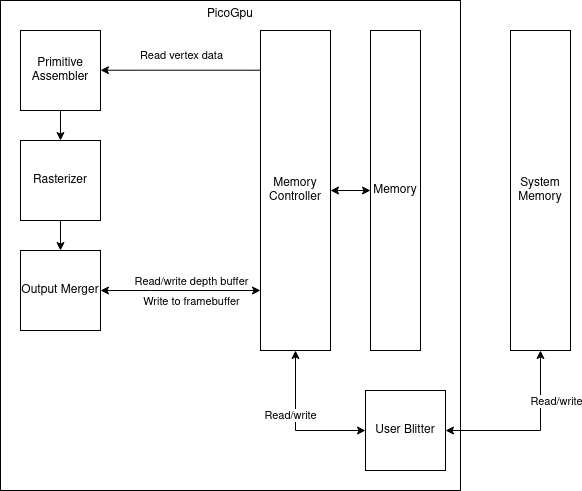

The diagram above was exported from draw.io. Its source (the exported page's mxGraphModel, read from the mxfile embedded in the PNG):
<mxGraphModel dx="1402" dy="737" grid="1" gridSize="10" guides="1" tooltips="1" connect="1" arrows="1" fold="1" page="1" pageScale="1" pageWidth="850" pageHeight="1100" math="0" shadow="0">
  <root>
    <mxCell id="0" />
    <mxCell id="1" parent="0" />
    <mxCell id="XQ6cpMVjWa_yl-SpmaP0-6" value="PicoGpu" style="rounded=0;whiteSpace=wrap;html=1;align=center;verticalAlign=top;" parent="1" vertex="1">
      <mxGeometry x="20" y="10" width="460" height="490" as="geometry" />
    </mxCell>
    <mxCell id="XQ6cpMVjWa_yl-SpmaP0-9" style="edgeStyle=orthogonalEdgeStyle;rounded=0;orthogonalLoop=1;jettySize=auto;html=1;startArrow=none;startFill=0;" parent="1" source="jrUqXAqRGAKsJs-M6xHb-1" target="XQ6cpMVjWa_yl-SpmaP0-1" edge="1">
      <mxGeometry relative="1" as="geometry" />
    </mxCell>
    <mxCell id="jrUqXAqRGAKsJs-M6xHb-1" value="&lt;div&gt;Primitive Assembler&lt;/div&gt;" style="whiteSpace=wrap;html=1;aspect=fixed;" parent="1" vertex="1">
      <mxGeometry x="40" y="40" width="80" height="80" as="geometry" />
    </mxCell>
    <mxCell id="XQ6cpMVjWa_yl-SpmaP0-10" style="edgeStyle=orthogonalEdgeStyle;rounded=0;orthogonalLoop=1;jettySize=auto;html=1;startArrow=none;startFill=0;" parent="1" source="XQ6cpMVjWa_yl-SpmaP0-1" target="XQ6cpMVjWa_yl-SpmaP0-2" edge="1">
      <mxGeometry relative="1" as="geometry" />
    </mxCell>
    <mxCell id="XQ6cpMVjWa_yl-SpmaP0-1" value="&lt;div&gt;Rasterizer&lt;/div&gt;" style="rounded=0;whiteSpace=wrap;html=1;" parent="1" vertex="1">
      <mxGeometry x="40" y="150" width="80" height="80" as="geometry" />
    </mxCell>
    <mxCell id="XQ6cpMVjWa_yl-SpmaP0-13" style="edgeStyle=orthogonalEdgeStyle;rounded=0;orthogonalLoop=1;jettySize=auto;html=1;startArrow=classic;startFill=1;" parent="1" source="XQ6cpMVjWa_yl-SpmaP0-2" target="XQ6cpMVjWa_yl-SpmaP0-5" edge="1">
      <mxGeometry relative="1" as="geometry">
        <Array as="points">
          <mxPoint x="170" y="300" />
          <mxPoint x="170" y="300" />
        </Array>
      </mxGeometry>
    </mxCell>
    <mxCell id="XQ6cpMVjWa_yl-SpmaP0-14" value="&lt;div&gt;Write to framebuffer&lt;/div&gt;" style="edgeLabel;html=1;align=center;verticalAlign=middle;resizable=0;points=[];" parent="XQ6cpMVjWa_yl-SpmaP0-13" connectable="0" vertex="1">
      <mxGeometry x="0.2193" y="-1" relative="1" as="geometry">
        <mxPoint x="-8" y="9" as="offset" />
      </mxGeometry>
    </mxCell>
    <mxCell id="XQ6cpMVjWa_yl-SpmaP0-16" value="Read/write depth buffer" style="edgeLabel;html=1;align=center;verticalAlign=middle;resizable=0;points=[];" parent="XQ6cpMVjWa_yl-SpmaP0-13" connectable="0" vertex="1">
      <mxGeometry x="-0.2497" y="2" relative="1" as="geometry">
        <mxPoint x="30" y="-8" as="offset" />
      </mxGeometry>
    </mxCell>
    <mxCell id="XQ6cpMVjWa_yl-SpmaP0-2" value="Output Merger" style="rounded=0;whiteSpace=wrap;html=1;" parent="1" vertex="1">
      <mxGeometry x="40" y="260" width="80" height="80" as="geometry" />
    </mxCell>
    <mxCell id="XQ6cpMVjWa_yl-SpmaP0-20" style="edgeStyle=orthogonalEdgeStyle;rounded=0;orthogonalLoop=1;jettySize=auto;html=1;startArrow=classic;startFill=1;" parent="1" source="XQ6cpMVjWa_yl-SpmaP0-3" target="XQ6cpMVjWa_yl-SpmaP0-5" edge="1">
      <mxGeometry relative="1" as="geometry" />
    </mxCell>
    <mxCell id="XQ6cpMVjWa_yl-SpmaP0-21" value="Read/write" style="edgeLabel;html=1;align=center;verticalAlign=middle;resizable=0;points=[];" parent="XQ6cpMVjWa_yl-SpmaP0-20" connectable="0" vertex="1">
      <mxGeometry x="-0.1248" y="-3" relative="1" as="geometry">
        <mxPoint x="-10" y="-13" as="offset" />
      </mxGeometry>
    </mxCell>
    <mxCell id="XQ6cpMVjWa_yl-SpmaP0-23" style="edgeStyle=orthogonalEdgeStyle;rounded=0;orthogonalLoop=1;jettySize=auto;html=1;startArrow=classic;startFill=1;" parent="1" source="XQ6cpMVjWa_yl-SpmaP0-3" target="XQ6cpMVjWa_yl-SpmaP0-22" edge="1">
      <mxGeometry relative="1" as="geometry" />
    </mxCell>
    <mxCell id="XQ6cpMVjWa_yl-SpmaP0-24" value="Read/write" style="edgeLabel;html=1;align=center;verticalAlign=middle;resizable=0;points=[];" parent="XQ6cpMVjWa_yl-SpmaP0-23" connectable="0" vertex="1">
      <mxGeometry x="-0.2374" y="2" relative="1" as="geometry">
        <mxPoint x="43" y="-28" as="offset" />
      </mxGeometry>
    </mxCell>
    <mxCell id="XQ6cpMVjWa_yl-SpmaP0-3" value="User Blitter" style="rounded=0;whiteSpace=wrap;html=1;" parent="1" vertex="1">
      <mxGeometry x="385" y="400" width="80" height="80" as="geometry" />
    </mxCell>
    <mxCell id="XQ6cpMVjWa_yl-SpmaP0-7" style="edgeStyle=orthogonalEdgeStyle;rounded=0;orthogonalLoop=1;jettySize=auto;html=1;startArrow=classic;startFill=1;" parent="1" source="XQ6cpMVjWa_yl-SpmaP0-4" target="XQ6cpMVjWa_yl-SpmaP0-5" edge="1">
      <mxGeometry relative="1" as="geometry" />
    </mxCell>
    <mxCell id="XQ6cpMVjWa_yl-SpmaP0-4" value="Memory" style="rounded=0;whiteSpace=wrap;html=1;" parent="1" vertex="1">
      <mxGeometry x="390" y="40" width="50" height="320" as="geometry" />
    </mxCell>
    <mxCell id="XQ6cpMVjWa_yl-SpmaP0-11" style="edgeStyle=orthogonalEdgeStyle;rounded=0;orthogonalLoop=1;jettySize=auto;html=1;startArrow=none;startFill=0;" parent="1" edge="1">
      <mxGeometry relative="1" as="geometry">
        <mxPoint x="280" y="79.71857142857141" as="sourcePoint" />
        <mxPoint x="120" y="79.71857142857141" as="targetPoint" />
        <Array as="points">
          <mxPoint x="230" y="79.69" />
          <mxPoint x="230" y="79.69" />
        </Array>
      </mxGeometry>
    </mxCell>
    <mxCell id="XQ6cpMVjWa_yl-SpmaP0-12" value="Read vertex data" style="edgeLabel;html=1;align=center;verticalAlign=middle;resizable=0;points=[];" parent="XQ6cpMVjWa_yl-SpmaP0-11" connectable="0" vertex="1">
      <mxGeometry x="-0.6696" y="-1" relative="1" as="geometry">
        <mxPoint x="-54" y="-14" as="offset" />
      </mxGeometry>
    </mxCell>
    <mxCell id="XQ6cpMVjWa_yl-SpmaP0-5" value="Memory Controller" style="rounded=0;whiteSpace=wrap;html=1;" parent="1" vertex="1">
      <mxGeometry x="280" y="40" width="70" height="320" as="geometry" />
    </mxCell>
    <mxCell id="XQ6cpMVjWa_yl-SpmaP0-22" value="&lt;div&gt;System&lt;/div&gt;&lt;div&gt;Memory&lt;br&gt;&lt;/div&gt;" style="rounded=0;whiteSpace=wrap;html=1;" parent="1" vertex="1">
      <mxGeometry x="530" y="40" width="60" height="320" as="geometry" />
    </mxCell>
  </root>
</mxGraphModel>